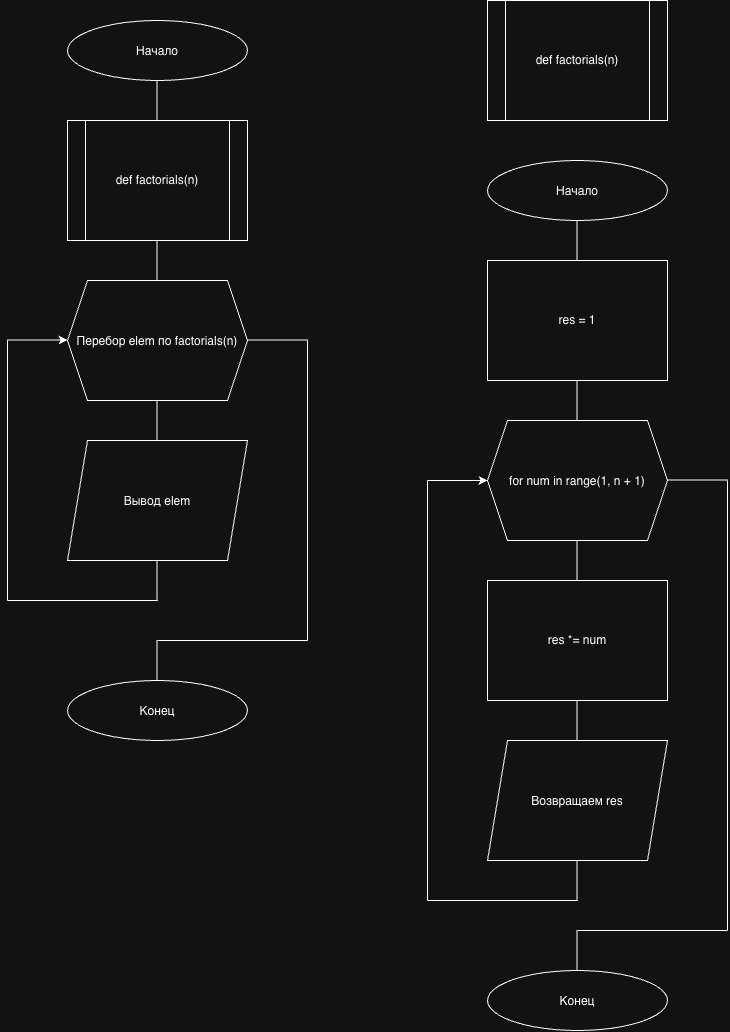

The diagram above was exported from draw.io. Its source (the exported page's mxGraphModel, read from the mxfile embedded in the PNG):
<mxGraphModel dx="1323" dy="924" grid="1" gridSize="10" guides="1" tooltips="1" connect="1" arrows="1" fold="1" page="1" pageScale="1" pageWidth="827" pageHeight="1169" math="0" shadow="0">
  <root>
    <mxCell id="0" />
    <mxCell id="1" parent="0" />
    <mxCell id="W5_a1-48TSIeu9vED7NR-1" parent="1" style="ellipse;whiteSpace=wrap;html=1;shapeInside=1;" value="Начало" vertex="1">
      <mxGeometry height="60" width="180" x="310" y="190" as="geometry" />
    </mxCell>
    <mxCell id="W5_a1-48TSIeu9vED7NR-2" edge="1" parent="1" style="endArrow=none;html=1;rounded=0;" value="">
      <mxGeometry height="50" relative="1" width="50" as="geometry">
        <mxPoint x="399.5" y="290" as="sourcePoint" />
        <mxPoint x="399.5" y="250" as="targetPoint" />
      </mxGeometry>
    </mxCell>
    <mxCell id="W5_a1-48TSIeu9vED7NR-3" parent="1" style="shape=process;whiteSpace=wrap;html=1;backgroundOutline=1;" value="def factorials(n)" vertex="1">
      <mxGeometry height="120" width="180" x="310" y="290" as="geometry" />
    </mxCell>
    <mxCell id="W5_a1-48TSIeu9vED7NR-4" edge="1" parent="1" style="endArrow=none;html=1;rounded=0;" value="">
      <mxGeometry height="50" relative="1" width="50" as="geometry">
        <mxPoint x="399.5" y="610" as="sourcePoint" />
        <mxPoint x="399.5" y="570" as="targetPoint" />
      </mxGeometry>
    </mxCell>
    <mxCell id="W5_a1-48TSIeu9vED7NR-5" parent="1" style="ellipse;whiteSpace=wrap;html=1;shapeInside=1;" value="Конец" vertex="1">
      <mxGeometry height="60" width="180" x="310" y="850" as="geometry" />
    </mxCell>
    <mxCell id="W5_a1-48TSIeu9vED7NR-7" edge="1" parent="1" style="endArrow=none;html=1;rounded=0;" value="">
      <mxGeometry height="50" relative="1" width="50" as="geometry">
        <mxPoint x="399.5" y="450" as="sourcePoint" />
        <mxPoint x="399.5" y="410" as="targetPoint" />
      </mxGeometry>
    </mxCell>
    <mxCell id="W5_a1-48TSIeu9vED7NR-8" edge="1" parent="1" style="endArrow=none;html=1;rounded=0;" value="">
      <mxGeometry height="50" relative="1" width="50" as="geometry">
        <mxPoint x="399.5" y="850" as="sourcePoint" />
        <mxPoint x="399.5" y="810" as="targetPoint" />
      </mxGeometry>
    </mxCell>
    <mxCell id="W5_a1-48TSIeu9vED7NR-9" parent="1" style="shape=parallelogram;perimeter=parallelogramPerimeter;whiteSpace=wrap;html=1;shapeInside=1;fixedSize=1;" value="&lt;div&gt;Вывод elem&lt;/div&gt;" vertex="1">
      <mxGeometry height="120" width="180" x="310" y="610" as="geometry" />
    </mxCell>
    <mxCell id="XgxjGpVf-bHnEcY06a2b-1" parent="1" style="shape=hexagon;perimeter=hexagonPerimeter2;whiteSpace=wrap;html=1;shapeInside=1;fixedSize=1;" value="Перебор elem по factorials(n)" vertex="1">
      <mxGeometry height="120" width="180" x="310" y="450" as="geometry" />
    </mxCell>
    <mxCell id="XgxjGpVf-bHnEcY06a2b-2" edge="1" parent="1" style="endArrow=none;html=1;rounded=0;" value="">
      <mxGeometry height="50" relative="1" width="50" as="geometry">
        <mxPoint x="250" y="770" as="sourcePoint" />
        <mxPoint x="400" y="770" as="targetPoint" />
      </mxGeometry>
    </mxCell>
    <mxCell id="XgxjGpVf-bHnEcY06a2b-3" edge="1" parent="1" style="endArrow=none;html=1;rounded=0;" value="">
      <mxGeometry height="50" relative="1" width="50" as="geometry">
        <mxPoint x="250" y="770" as="sourcePoint" />
        <mxPoint x="250" y="510" as="targetPoint" />
      </mxGeometry>
    </mxCell>
    <mxCell id="XgxjGpVf-bHnEcY06a2b-4" edge="1" parent="1" style="endArrow=classic;html=1;rounded=0;endFill=1;" value="">
      <mxGeometry height="50" relative="1" width="50" as="geometry">
        <mxPoint x="250" y="509.5" as="sourcePoint" />
        <mxPoint x="310" y="509.5" as="targetPoint" />
      </mxGeometry>
    </mxCell>
    <mxCell id="XgxjGpVf-bHnEcY06a2b-5" edge="1" parent="1" style="endArrow=none;html=1;rounded=0;" value="">
      <mxGeometry height="50" relative="1" width="50" as="geometry">
        <mxPoint x="399.5" y="770" as="sourcePoint" />
        <mxPoint x="399.5" y="730" as="targetPoint" />
      </mxGeometry>
    </mxCell>
    <mxCell id="XgxjGpVf-bHnEcY06a2b-6" edge="1" parent="1" style="endArrow=none;html=1;rounded=0;endFill=0;" value="">
      <mxGeometry height="50" relative="1" width="50" as="geometry">
        <mxPoint x="490" y="509.5" as="sourcePoint" />
        <mxPoint x="550" y="509.5" as="targetPoint" />
      </mxGeometry>
    </mxCell>
    <mxCell id="XgxjGpVf-bHnEcY06a2b-7" edge="1" parent="1" style="endArrow=none;html=1;rounded=0;" value="">
      <mxGeometry height="50" relative="1" width="50" as="geometry">
        <mxPoint x="550" y="810" as="sourcePoint" />
        <mxPoint x="550" y="510" as="targetPoint" />
      </mxGeometry>
    </mxCell>
    <mxCell id="XgxjGpVf-bHnEcY06a2b-8" edge="1" parent="1" style="endArrow=none;html=1;rounded=0;" value="">
      <mxGeometry height="50" relative="1" width="50" as="geometry">
        <mxPoint x="400" y="810" as="sourcePoint" />
        <mxPoint x="550" y="810" as="targetPoint" />
      </mxGeometry>
    </mxCell>
    <mxCell id="XgxjGpVf-bHnEcY06a2b-9" parent="1" style="shape=process;whiteSpace=wrap;html=1;backgroundOutline=1;" value="def factorials(n)" vertex="1">
      <mxGeometry height="120" width="180" x="730" y="170" as="geometry" />
    </mxCell>
    <mxCell id="XgxjGpVf-bHnEcY06a2b-10" parent="1" style="ellipse;whiteSpace=wrap;html=1;shapeInside=1;" value="Начало" vertex="1">
      <mxGeometry height="60" width="180" x="730" y="330" as="geometry" />
    </mxCell>
    <mxCell id="XgxjGpVf-bHnEcY06a2b-11" edge="1" parent="1" style="endArrow=none;html=1;rounded=0;" value="">
      <mxGeometry height="50" relative="1" width="50" as="geometry">
        <mxPoint x="819.5" y="430" as="sourcePoint" />
        <mxPoint x="819.5" y="390" as="targetPoint" />
      </mxGeometry>
    </mxCell>
    <mxCell id="aegQmaGkIzV5pQJJu1Uu-1" parent="1" style="rounded=0;whiteSpace=wrap;html=1;" value="res = 1" vertex="1">
      <mxGeometry height="120" width="180" x="730" y="430" as="geometry" />
    </mxCell>
    <mxCell id="aegQmaGkIzV5pQJJu1Uu-2" edge="1" parent="1" style="endArrow=none;html=1;rounded=0;" value="">
      <mxGeometry height="50" relative="1" width="50" as="geometry">
        <mxPoint x="819.5" y="590" as="sourcePoint" />
        <mxPoint x="819.5" y="550" as="targetPoint" />
      </mxGeometry>
    </mxCell>
    <mxCell id="aegQmaGkIzV5pQJJu1Uu-3" parent="1" style="shape=hexagon;perimeter=hexagonPerimeter2;whiteSpace=wrap;html=1;shapeInside=1;fixedSize=1;" value="for num in range(1, n + 1)" vertex="1">
      <mxGeometry height="120" width="180" x="730" y="590" as="geometry" />
    </mxCell>
    <mxCell id="aegQmaGkIzV5pQJJu1Uu-4" edge="1" parent="1" style="endArrow=none;html=1;rounded=0;" value="">
      <mxGeometry height="50" relative="1" width="50" as="geometry">
        <mxPoint x="819.5" y="750" as="sourcePoint" />
        <mxPoint x="819.5" y="710" as="targetPoint" />
      </mxGeometry>
    </mxCell>
    <mxCell id="aegQmaGkIzV5pQJJu1Uu-5" parent="1" style="rounded=0;whiteSpace=wrap;html=1;" value="res *= num" vertex="1">
      <mxGeometry height="120" width="180" x="730" y="750" as="geometry" />
    </mxCell>
    <mxCell id="aegQmaGkIzV5pQJJu1Uu-6" edge="1" parent="1" style="endArrow=none;html=1;rounded=0;" value="">
      <mxGeometry height="50" relative="1" width="50" as="geometry">
        <mxPoint x="819.5" y="910" as="sourcePoint" />
        <mxPoint x="819.5" y="870" as="targetPoint" />
      </mxGeometry>
    </mxCell>
    <mxCell id="aegQmaGkIzV5pQJJu1Uu-7" parent="1" style="shape=parallelogram;perimeter=parallelogramPerimeter;whiteSpace=wrap;html=1;shapeInside=1;fixedSize=1;" value="&lt;div&gt;Возвращаем res&lt;/div&gt;" vertex="1">
      <mxGeometry height="120" width="180" x="730" y="910" as="geometry" />
    </mxCell>
    <mxCell id="aegQmaGkIzV5pQJJu1Uu-8" edge="1" parent="1" style="endArrow=none;html=1;rounded=0;" value="">
      <mxGeometry height="50" relative="1" width="50" as="geometry">
        <mxPoint x="819.5" y="1070" as="sourcePoint" />
        <mxPoint x="819.5" y="1030" as="targetPoint" />
      </mxGeometry>
    </mxCell>
    <mxCell id="aegQmaGkIzV5pQJJu1Uu-9" edge="1" parent="1" style="endArrow=none;html=1;rounded=0;" value="">
      <mxGeometry height="50" relative="1" width="50" as="geometry">
        <mxPoint x="670" y="1070" as="sourcePoint" />
        <mxPoint x="820" y="1070" as="targetPoint" />
      </mxGeometry>
    </mxCell>
    <mxCell id="aegQmaGkIzV5pQJJu1Uu-10" edge="1" parent="1" style="endArrow=none;html=1;rounded=0;" value="">
      <mxGeometry height="50" relative="1" width="50" as="geometry">
        <mxPoint x="670" y="1070" as="sourcePoint" />
        <mxPoint x="670" y="650" as="targetPoint" />
      </mxGeometry>
    </mxCell>
    <mxCell id="aegQmaGkIzV5pQJJu1Uu-11" edge="1" parent="1" style="endArrow=classic;html=1;rounded=0;endFill=1;" value="">
      <mxGeometry height="50" relative="1" width="50" as="geometry">
        <mxPoint x="670" y="650" as="sourcePoint" />
        <mxPoint x="730" y="650" as="targetPoint" />
      </mxGeometry>
    </mxCell>
    <mxCell id="aegQmaGkIzV5pQJJu1Uu-12" edge="1" parent="1" style="endArrow=none;html=1;rounded=0;endFill=0;" value="">
      <mxGeometry height="50" relative="1" width="50" as="geometry">
        <mxPoint x="910" y="649.5" as="sourcePoint" />
        <mxPoint x="970" y="649.5" as="targetPoint" />
      </mxGeometry>
    </mxCell>
    <mxCell id="aegQmaGkIzV5pQJJu1Uu-13" edge="1" parent="1" style="endArrow=none;html=1;rounded=0;" value="">
      <mxGeometry height="50" relative="1" width="50" as="geometry">
        <mxPoint x="970" y="1100" as="sourcePoint" />
        <mxPoint x="970" y="650" as="targetPoint" />
      </mxGeometry>
    </mxCell>
    <mxCell id="aegQmaGkIzV5pQJJu1Uu-14" parent="1" style="ellipse;whiteSpace=wrap;html=1;shapeInside=1;" value="Конец" vertex="1">
      <mxGeometry height="60" width="180" x="730" y="1140" as="geometry" />
    </mxCell>
    <mxCell id="aegQmaGkIzV5pQJJu1Uu-15" edge="1" parent="1" style="endArrow=none;html=1;rounded=0;" value="">
      <mxGeometry height="50" relative="1" width="50" as="geometry">
        <mxPoint x="819.5" y="1140" as="sourcePoint" />
        <mxPoint x="819.5" y="1100" as="targetPoint" />
      </mxGeometry>
    </mxCell>
    <mxCell id="aegQmaGkIzV5pQJJu1Uu-16" edge="1" parent="1" style="endArrow=none;html=1;rounded=0;" value="">
      <mxGeometry height="50" relative="1" width="50" as="geometry">
        <mxPoint x="820" y="1100" as="sourcePoint" />
        <mxPoint x="970" y="1100" as="targetPoint" />
      </mxGeometry>
    </mxCell>
  </root>
</mxGraphModel>